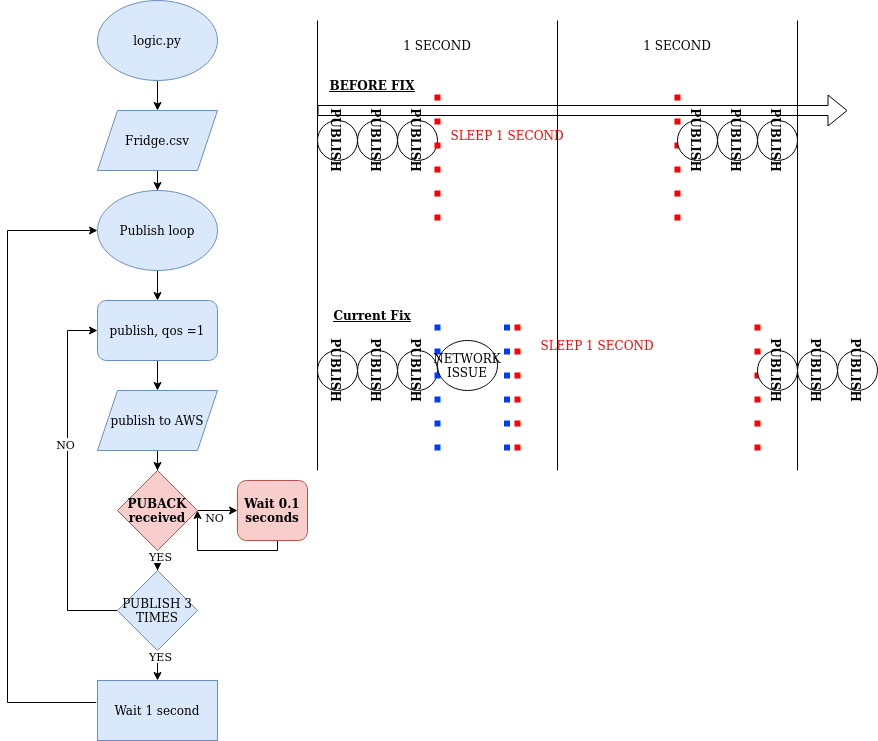

The diagram above was exported from draw.io. Its source (the exported page's mxGraphModel, read from the mxfile embedded in the PNG):
<mxGraphModel dx="1385" dy="795" grid="1" gridSize="10" guides="1" tooltips="1" connect="1" arrows="1" fold="1" page="1" pageScale="1" pageWidth="850" pageHeight="1100" math="0" shadow="0">
  <root>
    <mxCell id="0" />
    <mxCell id="1" parent="0" />
    <mxCell id="XzoGnPjsIYAdq6IzS3uf-3" value="" style="edgeStyle=orthogonalEdgeStyle;rounded=0;orthogonalLoop=1;jettySize=auto;html=1;" parent="1" source="XzoGnPjsIYAdq6IzS3uf-1" target="XzoGnPjsIYAdq6IzS3uf-2" edge="1">
      <mxGeometry relative="1" as="geometry" />
    </mxCell>
    <mxCell id="XzoGnPjsIYAdq6IzS3uf-1" value="logic.py" style="ellipse;whiteSpace=wrap;html=1;fillColor=#dae8fc;strokeColor=#6c8ebf;" parent="1" vertex="1">
      <mxGeometry x="220" y="60" width="120" height="80" as="geometry" />
    </mxCell>
    <mxCell id="XzoGnPjsIYAdq6IzS3uf-10" value="" style="edgeStyle=orthogonalEdgeStyle;rounded=0;orthogonalLoop=1;jettySize=auto;html=1;" parent="1" source="XzoGnPjsIYAdq6IzS3uf-2" target="XzoGnPjsIYAdq6IzS3uf-9" edge="1">
      <mxGeometry relative="1" as="geometry" />
    </mxCell>
    <mxCell id="XzoGnPjsIYAdq6IzS3uf-2" value="Fridge.csv" style="shape=parallelogram;perimeter=parallelogramPerimeter;whiteSpace=wrap;html=1;fixedSize=1;fillColor=#dae8fc;strokeColor=#6c8ebf;" parent="1" vertex="1">
      <mxGeometry x="220" y="170" width="120" height="60" as="geometry" />
    </mxCell>
    <mxCell id="XzoGnPjsIYAdq6IzS3uf-8" value="" style="edgeStyle=orthogonalEdgeStyle;rounded=0;orthogonalLoop=1;jettySize=auto;html=1;" parent="1" source="XzoGnPjsIYAdq6IzS3uf-4" target="XzoGnPjsIYAdq6IzS3uf-7" edge="1">
      <mxGeometry relative="1" as="geometry" />
    </mxCell>
    <mxCell id="XzoGnPjsIYAdq6IzS3uf-4" value="publish, qos =1" style="rounded=1;whiteSpace=wrap;html=1;fillColor=#dae8fc;strokeColor=#6c8ebf;" parent="1" vertex="1">
      <mxGeometry x="220" y="360" width="120" height="60" as="geometry" />
    </mxCell>
    <mxCell id="XzoGnPjsIYAdq6IzS3uf-18" value="" style="edgeStyle=orthogonalEdgeStyle;rounded=0;orthogonalLoop=1;jettySize=auto;html=1;" parent="1" source="XzoGnPjsIYAdq6IzS3uf-7" target="XzoGnPjsIYAdq6IzS3uf-17" edge="1">
      <mxGeometry relative="1" as="geometry" />
    </mxCell>
    <mxCell id="XzoGnPjsIYAdq6IzS3uf-7" value="publish to AWS" style="shape=parallelogram;perimeter=parallelogramPerimeter;whiteSpace=wrap;html=1;fixedSize=1;fillColor=#dae8fc;strokeColor=#6c8ebf;" parent="1" vertex="1">
      <mxGeometry x="220" y="450" width="120" height="60" as="geometry" />
    </mxCell>
    <mxCell id="XzoGnPjsIYAdq6IzS3uf-12" value="" style="edgeStyle=orthogonalEdgeStyle;rounded=0;orthogonalLoop=1;jettySize=auto;html=1;" parent="1" source="XzoGnPjsIYAdq6IzS3uf-9" target="XzoGnPjsIYAdq6IzS3uf-4" edge="1">
      <mxGeometry relative="1" as="geometry" />
    </mxCell>
    <mxCell id="XzoGnPjsIYAdq6IzS3uf-9" value="Publish loop" style="ellipse;whiteSpace=wrap;html=1;fillColor=#dae8fc;strokeColor=#6c8ebf;" parent="1" vertex="1">
      <mxGeometry x="220" y="250" width="120" height="80" as="geometry" />
    </mxCell>
    <mxCell id="XzoGnPjsIYAdq6IzS3uf-23" value="" style="edgeStyle=orthogonalEdgeStyle;rounded=0;orthogonalLoop=1;jettySize=auto;html=1;" parent="1" source="XzoGnPjsIYAdq6IzS3uf-17" target="XzoGnPjsIYAdq6IzS3uf-22" edge="1">
      <mxGeometry relative="1" as="geometry" />
    </mxCell>
    <mxCell id="XzoGnPjsIYAdq6IzS3uf-29" value="NO" style="edgeLabel;html=1;align=center;verticalAlign=middle;resizable=0;points=[];" parent="XzoGnPjsIYAdq6IzS3uf-23" vertex="1" connectable="0">
      <mxGeometry x="-0.2" y="-6" relative="1" as="geometry">
        <mxPoint as="offset" />
      </mxGeometry>
    </mxCell>
    <mxCell id="XzoGnPjsIYAdq6IzS3uf-119" value="" style="edgeStyle=orthogonalEdgeStyle;rounded=0;orthogonalLoop=1;jettySize=auto;html=1;" parent="1" source="XzoGnPjsIYAdq6IzS3uf-17" target="XzoGnPjsIYAdq6IzS3uf-118" edge="1">
      <mxGeometry relative="1" as="geometry" />
    </mxCell>
    <mxCell id="XzoGnPjsIYAdq6IzS3uf-132" value="YES" style="edgeLabel;html=1;align=center;verticalAlign=middle;resizable=0;points=[];" parent="XzoGnPjsIYAdq6IzS3uf-119" vertex="1" connectable="0">
      <mxGeometry x="0.5" y="2" relative="1" as="geometry">
        <mxPoint as="offset" />
      </mxGeometry>
    </mxCell>
    <mxCell id="XzoGnPjsIYAdq6IzS3uf-17" value="&lt;div&gt;PUBACK&lt;/div&gt;&lt;div&gt;received&lt;br&gt;&lt;/div&gt;" style="rhombus;whiteSpace=wrap;html=1;fillColor=#f8cecc;strokeColor=#b85450;fontStyle=1" parent="1" vertex="1">
      <mxGeometry x="240" y="530" width="80" height="80" as="geometry" />
    </mxCell>
    <mxCell id="XzoGnPjsIYAdq6IzS3uf-20" style="edgeStyle=orthogonalEdgeStyle;rounded=0;orthogonalLoop=1;jettySize=auto;html=1;entryX=0;entryY=0.5;entryDx=0;entryDy=0;exitX=0;exitY=0.5;exitDx=0;exitDy=0;" parent="1" edge="1">
      <mxGeometry relative="1" as="geometry">
        <mxPoint x="220" y="390" as="targetPoint" />
        <mxPoint x="240" y="670" as="sourcePoint" />
        <Array as="points">
          <mxPoint x="190" y="670" />
          <mxPoint x="190" y="390" />
        </Array>
      </mxGeometry>
    </mxCell>
    <mxCell id="XzoGnPjsIYAdq6IzS3uf-21" value="NO" style="edgeLabel;html=1;align=center;verticalAlign=middle;resizable=0;points=[];" parent="XzoGnPjsIYAdq6IzS3uf-20" vertex="1" connectable="0">
      <mxGeometry x="0.2056" y="3" relative="1" as="geometry">
        <mxPoint as="offset" />
      </mxGeometry>
    </mxCell>
    <mxCell id="XzoGnPjsIYAdq6IzS3uf-28" style="edgeStyle=orthogonalEdgeStyle;rounded=0;orthogonalLoop=1;jettySize=auto;html=1;" parent="1" edge="1">
      <mxGeometry relative="1" as="geometry">
        <mxPoint x="320" y="570" as="targetPoint" />
        <mxPoint x="395" y="590" as="sourcePoint" />
        <Array as="points">
          <mxPoint x="400" y="590" />
          <mxPoint x="400" y="610" />
          <mxPoint x="320" y="610" />
        </Array>
      </mxGeometry>
    </mxCell>
    <mxCell id="XzoGnPjsIYAdq6IzS3uf-22" value="Wait 0.1 seconds" style="rounded=1;whiteSpace=wrap;html=1;fillColor=#f8cecc;strokeColor=#b85450;fontStyle=1" parent="1" vertex="1">
      <mxGeometry x="360" y="540" width="70" height="60" as="geometry" />
    </mxCell>
    <mxCell id="XzoGnPjsIYAdq6IzS3uf-30" value="" style="shape=flexArrow;endArrow=classic;html=1;rounded=0;" parent="1" edge="1">
      <mxGeometry width="50" height="50" relative="1" as="geometry">
        <mxPoint x="440" y="170" as="sourcePoint" />
        <mxPoint x="970" y="170" as="targetPoint" />
      </mxGeometry>
    </mxCell>
    <mxCell id="XzoGnPjsIYAdq6IzS3uf-31" value="" style="endArrow=none;html=1;rounded=0;" parent="1" edge="1">
      <mxGeometry width="50" height="50" relative="1" as="geometry">
        <mxPoint x="440" y="530" as="sourcePoint" />
        <mxPoint x="440" y="80" as="targetPoint" />
      </mxGeometry>
    </mxCell>
    <mxCell id="XzoGnPjsIYAdq6IzS3uf-34" value="1 SECOND" style="text;html=1;align=center;verticalAlign=middle;whiteSpace=wrap;rounded=0;" parent="1" vertex="1">
      <mxGeometry x="520" y="90" width="80" height="30" as="geometry" />
    </mxCell>
    <mxCell id="XzoGnPjsIYAdq6IzS3uf-35" value="" style="endArrow=none;html=1;rounded=0;" parent="1" edge="1">
      <mxGeometry width="50" height="50" relative="1" as="geometry">
        <mxPoint x="680" y="530" as="sourcePoint" />
        <mxPoint x="680" y="80" as="targetPoint" />
      </mxGeometry>
    </mxCell>
    <mxCell id="XzoGnPjsIYAdq6IzS3uf-38" value="&lt;b&gt;PUBLISH&lt;/b&gt;" style="ellipse;whiteSpace=wrap;html=1;rotation=90;" parent="1" vertex="1">
      <mxGeometry x="440" y="180" width="40" height="40" as="geometry" />
    </mxCell>
    <mxCell id="XzoGnPjsIYAdq6IzS3uf-40" value="&lt;b&gt;PUBLISH&lt;/b&gt;" style="ellipse;whiteSpace=wrap;html=1;rotation=90;" parent="1" vertex="1">
      <mxGeometry x="480" y="180" width="40" height="40" as="geometry" />
    </mxCell>
    <mxCell id="XzoGnPjsIYAdq6IzS3uf-41" value="&lt;b&gt;PUBLISH&lt;/b&gt;" style="ellipse;whiteSpace=wrap;html=1;rotation=90;" parent="1" vertex="1">
      <mxGeometry x="520" y="180" width="40" height="40" as="geometry" />
    </mxCell>
    <mxCell id="XzoGnPjsIYAdq6IzS3uf-42" value="" style="endArrow=none;dashed=1;html=1;dashPattern=1 3;strokeWidth=6;rounded=0;strokeColor=#FF0000;curved=0;" parent="1" edge="1">
      <mxGeometry width="50" height="50" relative="1" as="geometry">
        <mxPoint x="560" y="280" as="sourcePoint" />
        <mxPoint x="560" y="150" as="targetPoint" />
      </mxGeometry>
    </mxCell>
    <mxCell id="XzoGnPjsIYAdq6IzS3uf-43" value="" style="endArrow=none;dashed=1;html=1;dashPattern=1 3;strokeWidth=6;rounded=0;strokeColor=#FF0000;curved=0;" parent="1" edge="1">
      <mxGeometry width="50" height="50" relative="1" as="geometry">
        <mxPoint x="800" y="280" as="sourcePoint" />
        <mxPoint x="800" y="150" as="targetPoint" />
      </mxGeometry>
    </mxCell>
    <mxCell id="XzoGnPjsIYAdq6IzS3uf-44" value="" style="endArrow=none;html=1;rounded=0;" parent="1" edge="1">
      <mxGeometry width="50" height="50" relative="1" as="geometry">
        <mxPoint x="920" y="530" as="sourcePoint" />
        <mxPoint x="920" y="80" as="targetPoint" />
      </mxGeometry>
    </mxCell>
    <mxCell id="XzoGnPjsIYAdq6IzS3uf-45" value="1 SECOND" style="text;html=1;align=center;verticalAlign=middle;whiteSpace=wrap;rounded=0;" parent="1" vertex="1">
      <mxGeometry x="760" y="90" width="80" height="30" as="geometry" />
    </mxCell>
    <mxCell id="XzoGnPjsIYAdq6IzS3uf-49" value="&lt;font color=&quot;#ff0000&quot;&gt;SLEEP 1 SECOND&lt;/font&gt;" style="text;html=1;align=center;verticalAlign=middle;whiteSpace=wrap;rounded=0;" parent="1" vertex="1">
      <mxGeometry x="560" y="180" width="140" height="30" as="geometry" />
    </mxCell>
    <mxCell id="XzoGnPjsIYAdq6IzS3uf-50" value="&lt;b&gt;PUBLISH&lt;/b&gt;" style="ellipse;whiteSpace=wrap;html=1;rotation=90;" parent="1" vertex="1">
      <mxGeometry x="800" y="180" width="40" height="40" as="geometry" />
    </mxCell>
    <mxCell id="XzoGnPjsIYAdq6IzS3uf-51" value="&lt;b&gt;PUBLISH&lt;/b&gt;" style="ellipse;whiteSpace=wrap;html=1;rotation=90;" parent="1" vertex="1">
      <mxGeometry x="840" y="180" width="40" height="40" as="geometry" />
    </mxCell>
    <mxCell id="XzoGnPjsIYAdq6IzS3uf-52" value="&lt;b&gt;PUBLISH&lt;/b&gt;" style="ellipse;whiteSpace=wrap;html=1;rotation=90;" parent="1" vertex="1">
      <mxGeometry x="880" y="180" width="40" height="40" as="geometry" />
    </mxCell>
    <mxCell id="XzoGnPjsIYAdq6IzS3uf-53" value="&lt;u&gt;&lt;b&gt;Current Fix&lt;/b&gt;&lt;/u&gt;" style="text;html=1;align=center;verticalAlign=middle;whiteSpace=wrap;rounded=0;" parent="1" vertex="1">
      <mxGeometry x="440" y="360" width="110" height="30" as="geometry" />
    </mxCell>
    <mxCell id="XzoGnPjsIYAdq6IzS3uf-54" value="&lt;b&gt;PUBLISH&lt;/b&gt;" style="ellipse;whiteSpace=wrap;html=1;rotation=90;" parent="1" vertex="1">
      <mxGeometry x="440" y="410" width="40" height="40" as="geometry" />
    </mxCell>
    <mxCell id="XzoGnPjsIYAdq6IzS3uf-55" value="&lt;b&gt;PUBLISH&lt;/b&gt;" style="ellipse;whiteSpace=wrap;html=1;rotation=90;" parent="1" vertex="1">
      <mxGeometry x="480" y="410" width="40" height="40" as="geometry" />
    </mxCell>
    <mxCell id="XzoGnPjsIYAdq6IzS3uf-56" value="&lt;b&gt;PUBLISH&lt;/b&gt;" style="ellipse;whiteSpace=wrap;html=1;rotation=90;" parent="1" vertex="1">
      <mxGeometry x="520" y="410" width="40" height="40" as="geometry" />
    </mxCell>
    <mxCell id="XzoGnPjsIYAdq6IzS3uf-57" value="" style="endArrow=none;dashed=1;html=1;dashPattern=1 3;strokeWidth=6;rounded=0;strokeColor=#FF0000;curved=0;" parent="1" edge="1">
      <mxGeometry width="50" height="50" relative="1" as="geometry">
        <mxPoint x="640" y="510" as="sourcePoint" />
        <mxPoint x="640" y="380" as="targetPoint" />
      </mxGeometry>
    </mxCell>
    <mxCell id="XzoGnPjsIYAdq6IzS3uf-58" value="" style="endArrow=none;dashed=1;html=1;dashPattern=1 3;strokeWidth=6;rounded=0;strokeColor=#FF0000;curved=0;" parent="1" edge="1">
      <mxGeometry width="50" height="50" relative="1" as="geometry">
        <mxPoint x="880" y="510" as="sourcePoint" />
        <mxPoint x="880" y="380" as="targetPoint" />
      </mxGeometry>
    </mxCell>
    <mxCell id="XzoGnPjsIYAdq6IzS3uf-59" value="&lt;font color=&quot;#ff0000&quot;&gt;SLEEP 1 SECOND&lt;/font&gt;" style="text;html=1;align=center;verticalAlign=middle;whiteSpace=wrap;rounded=0;" parent="1" vertex="1">
      <mxGeometry x="650" y="390" width="140" height="30" as="geometry" />
    </mxCell>
    <mxCell id="XzoGnPjsIYAdq6IzS3uf-60" value="&lt;b&gt;PUBLISH&lt;/b&gt;" style="ellipse;whiteSpace=wrap;html=1;rotation=90;" parent="1" vertex="1">
      <mxGeometry x="880" y="410" width="40" height="40" as="geometry" />
    </mxCell>
    <mxCell id="XzoGnPjsIYAdq6IzS3uf-61" value="&lt;b&gt;PUBLISH&lt;/b&gt;" style="ellipse;whiteSpace=wrap;html=1;rotation=90;" parent="1" vertex="1">
      <mxGeometry x="920" y="410" width="40" height="40" as="geometry" />
    </mxCell>
    <mxCell id="XzoGnPjsIYAdq6IzS3uf-62" value="&lt;b&gt;PUBLISH&lt;/b&gt;" style="ellipse;whiteSpace=wrap;html=1;rotation=90;" parent="1" vertex="1">
      <mxGeometry x="960" y="410" width="40" height="40" as="geometry" />
    </mxCell>
    <mxCell id="XzoGnPjsIYAdq6IzS3uf-63" value="" style="endArrow=none;dashed=1;html=1;dashPattern=1 3;strokeWidth=6;rounded=0;strokeColor=#003CFF;curved=0;" parent="1" edge="1">
      <mxGeometry width="50" height="50" relative="1" as="geometry">
        <mxPoint x="560" y="510" as="sourcePoint" />
        <mxPoint x="560" y="380" as="targetPoint" />
      </mxGeometry>
    </mxCell>
    <mxCell id="XzoGnPjsIYAdq6IzS3uf-65" value="" style="endArrow=none;dashed=1;html=1;dashPattern=1 3;strokeWidth=6;rounded=0;strokeColor=#003CFF;curved=0;" parent="1" edge="1">
      <mxGeometry width="50" height="50" relative="1" as="geometry">
        <mxPoint x="629.5" y="510" as="sourcePoint" />
        <mxPoint x="629.5" y="380" as="targetPoint" />
      </mxGeometry>
    </mxCell>
    <mxCell id="XzoGnPjsIYAdq6IzS3uf-66" value="NETWORK ISSUE" style="ellipse;whiteSpace=wrap;html=1;" parent="1" vertex="1">
      <mxGeometry x="560" y="400" width="60" height="50" as="geometry" />
    </mxCell>
    <mxCell id="XzoGnPjsIYAdq6IzS3uf-67" value="&lt;u&gt;&lt;b&gt;BEFORE FIX&lt;br&gt;&lt;/b&gt;&lt;/u&gt;" style="text;html=1;align=center;verticalAlign=middle;whiteSpace=wrap;rounded=0;" parent="1" vertex="1">
      <mxGeometry x="440" y="130" width="110" height="30" as="geometry" />
    </mxCell>
    <mxCell id="XzoGnPjsIYAdq6IzS3uf-121" value="" style="edgeStyle=orthogonalEdgeStyle;rounded=0;orthogonalLoop=1;jettySize=auto;html=1;" parent="1" source="XzoGnPjsIYAdq6IzS3uf-118" target="XzoGnPjsIYAdq6IzS3uf-120" edge="1">
      <mxGeometry relative="1" as="geometry" />
    </mxCell>
    <mxCell id="XzoGnPjsIYAdq6IzS3uf-131" value="YES" style="edgeLabel;html=1;align=center;verticalAlign=middle;resizable=0;points=[];" parent="XzoGnPjsIYAdq6IzS3uf-121" vertex="1" connectable="0">
      <mxGeometry x="-0.8" y="2" relative="1" as="geometry">
        <mxPoint as="offset" />
      </mxGeometry>
    </mxCell>
    <mxCell id="XzoGnPjsIYAdq6IzS3uf-118" value="PUBLISH 3 TIMES" style="rhombus;whiteSpace=wrap;html=1;fillColor=#dae8fc;strokeColor=#6c8ebf;" parent="1" vertex="1">
      <mxGeometry x="240" y="630" width="80" height="80" as="geometry" />
    </mxCell>
    <mxCell id="XzoGnPjsIYAdq6IzS3uf-120" value="Wait 1 second" style="whiteSpace=wrap;html=1;fillColor=#dae8fc;strokeColor=#6c8ebf;" parent="1" vertex="1">
      <mxGeometry x="220" y="740" width="120" height="60" as="geometry" />
    </mxCell>
    <mxCell id="XzoGnPjsIYAdq6IzS3uf-129" style="edgeStyle=orthogonalEdgeStyle;rounded=0;orthogonalLoop=1;jettySize=auto;html=1;exitX=0;exitY=0.5;exitDx=0;exitDy=0;" parent="1" edge="1">
      <mxGeometry relative="1" as="geometry">
        <mxPoint x="220.00224617320376" y="290" as="targetPoint" />
        <mxPoint x="218.79" y="762" as="sourcePoint" />
        <Array as="points">
          <mxPoint x="130" y="762" />
          <mxPoint x="130" y="290" />
        </Array>
      </mxGeometry>
    </mxCell>
  </root>
</mxGraphModel>